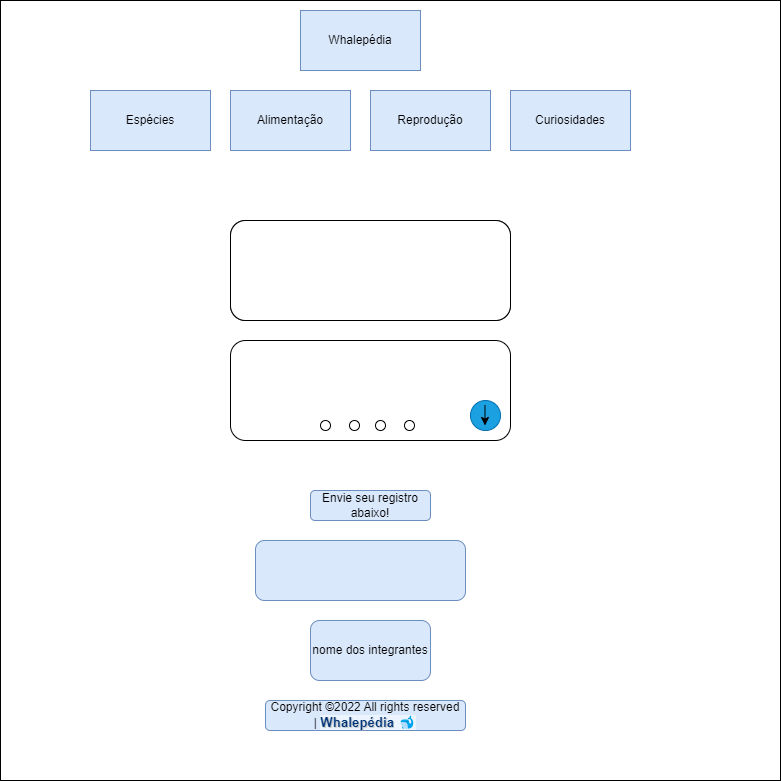

The diagram above was exported from draw.io. Its source (the exported page's mxGraphModel, read from the mxfile embedded in the PNG):
<mxGraphModel dx="880" dy="387" grid="1" gridSize="10" guides="1" tooltips="1" connect="1" arrows="1" fold="1" page="1" pageScale="1" pageWidth="827" pageHeight="1169" math="0" shadow="0">
  <root>
    <mxCell id="WIyWlLk6GJQsqaUBKTNV-0" />
    <mxCell id="WIyWlLk6GJQsqaUBKTNV-1" parent="WIyWlLk6GJQsqaUBKTNV-0" />
    <mxCell id="-6xXaH154fmv8HRmMbiA-64" value="" style="rounded=1;whiteSpace=wrap;html=1;fontColor=#e2f3f8;" vertex="1" parent="WIyWlLk6GJQsqaUBKTNV-1">
      <mxGeometry x="230" y="350" width="280" height="100" as="geometry" />
    </mxCell>
    <mxCell id="-6xXaH154fmv8HRmMbiA-59" value="" style="whiteSpace=wrap;html=1;aspect=fixed;" vertex="1" parent="WIyWlLk6GJQsqaUBKTNV-1">
      <mxGeometry width="780" height="780" as="geometry" />
    </mxCell>
    <mxCell id="-6xXaH154fmv8HRmMbiA-17" value="Whalepédia" style="rounded=0;whiteSpace=wrap;html=1;fillColor=#dae8fc;strokeColor=#6c8ebf;" vertex="1" parent="WIyWlLk6GJQsqaUBKTNV-1">
      <mxGeometry x="300" y="10" width="120" height="60" as="geometry" />
    </mxCell>
    <mxCell id="-6xXaH154fmv8HRmMbiA-18" value="Espécies" style="rounded=0;whiteSpace=wrap;html=1;fillColor=#dae8fc;strokeColor=#6c8ebf;" vertex="1" parent="WIyWlLk6GJQsqaUBKTNV-1">
      <mxGeometry x="90" y="90" width="120" height="60" as="geometry" />
    </mxCell>
    <mxCell id="-6xXaH154fmv8HRmMbiA-19" value="Alimentação" style="rounded=0;whiteSpace=wrap;html=1;fillColor=#dae8fc;strokeColor=#6c8ebf;" vertex="1" parent="WIyWlLk6GJQsqaUBKTNV-1">
      <mxGeometry x="230" y="90" width="120" height="60" as="geometry" />
    </mxCell>
    <mxCell id="-6xXaH154fmv8HRmMbiA-20" value="Reprodução" style="rounded=0;whiteSpace=wrap;html=1;fillColor=#dae8fc;strokeColor=#6c8ebf;" vertex="1" parent="WIyWlLk6GJQsqaUBKTNV-1">
      <mxGeometry x="370" y="90" width="120" height="60" as="geometry" />
    </mxCell>
    <mxCell id="-6xXaH154fmv8HRmMbiA-24" value="Curiosidades" style="rounded=0;whiteSpace=wrap;html=1;fillColor=#dae8fc;strokeColor=#6c8ebf;" vertex="1" parent="WIyWlLk6GJQsqaUBKTNV-1">
      <mxGeometry x="510" y="90" width="120" height="60" as="geometry" />
    </mxCell>
    <mxCell id="-6xXaH154fmv8HRmMbiA-52" value="" style="rounded=1;whiteSpace=wrap;html=1;fillColor=#dae8fc;strokeColor=#6c8ebf;" vertex="1" parent="WIyWlLk6GJQsqaUBKTNV-1">
      <mxGeometry x="255" y="540" width="210" height="60" as="geometry" />
    </mxCell>
    <mxCell id="-6xXaH154fmv8HRmMbiA-53" value="Envie seu registro abaixo!" style="rounded=1;whiteSpace=wrap;html=1;fillColor=#dae8fc;strokeColor=#6c8ebf;" vertex="1" parent="WIyWlLk6GJQsqaUBKTNV-1">
      <mxGeometry x="310" y="490" width="120" height="30" as="geometry" />
    </mxCell>
    <mxCell id="-6xXaH154fmv8HRmMbiA-54" value="nome dos integrantes" style="rounded=1;whiteSpace=wrap;html=1;fillColor=#dae8fc;strokeColor=#6c8ebf;" vertex="1" parent="WIyWlLk6GJQsqaUBKTNV-1">
      <mxGeometry x="310" y="620" width="120" height="60" as="geometry" />
    </mxCell>
    <mxCell id="-6xXaH154fmv8HRmMbiA-55" value="Copyright ©2022 All rights reserved |&amp;nbsp;&lt;strong style=&quot;color: rgb(0, 52, 119); text-shadow: rgba(170, 170, 170, 0.67) 1px 1px 1px; font-family: Urbanist, sans-serif; font-size: 13.3333px; background-color: rgba(240, 248, 255, 0.84);&quot;&gt;Whalepédia&lt;/strong&gt;&lt;span style=&quot;color: rgb(0, 52, 119); font-family: Urbanist, sans-serif; font-size: 13.3333px; background-color: rgba(240, 248, 255, 0.84);&quot;&gt;&amp;nbsp;🐋&lt;/span&gt;" style="rounded=1;whiteSpace=wrap;html=1;fillColor=#dae8fc;strokeColor=#6c8ebf;" vertex="1" parent="WIyWlLk6GJQsqaUBKTNV-1">
      <mxGeometry x="265" y="700" width="200" height="30" as="geometry" />
    </mxCell>
    <mxCell id="-6xXaH154fmv8HRmMbiA-62" value="" style="rounded=1;whiteSpace=wrap;html=1;fontColor=#e2f3f8;" vertex="1" parent="WIyWlLk6GJQsqaUBKTNV-1">
      <mxGeometry x="230" y="220" width="280" height="100" as="geometry" />
    </mxCell>
    <mxCell id="-6xXaH154fmv8HRmMbiA-67" value="" style="rounded=1;whiteSpace=wrap;html=1;fontColor=#e2f3f8;" vertex="1" parent="WIyWlLk6GJQsqaUBKTNV-1">
      <mxGeometry x="230" y="220" width="280" height="100" as="geometry" />
    </mxCell>
    <mxCell id="-6xXaH154fmv8HRmMbiA-68" value="" style="rounded=1;whiteSpace=wrap;html=1;fontColor=#e2f3f8;fillColor=default;glass=0;" vertex="1" parent="WIyWlLk6GJQsqaUBKTNV-1">
      <mxGeometry x="230" y="340" width="280" height="100" as="geometry" />
    </mxCell>
    <mxCell id="-6xXaH154fmv8HRmMbiA-31" value="" style="ellipse;whiteSpace=wrap;html=1;aspect=fixed;fillColor=#1ba1e2;fontColor=#ffffff;strokeColor=#006EAF;" vertex="1" parent="WIyWlLk6GJQsqaUBKTNV-1">
      <mxGeometry x="470" y="400" width="30" height="30" as="geometry" />
    </mxCell>
    <mxCell id="-6xXaH154fmv8HRmMbiA-33" value="" style="endArrow=classic;html=1;rounded=0;" edge="1" parent="WIyWlLk6GJQsqaUBKTNV-1">
      <mxGeometry width="50" height="50" relative="1" as="geometry">
        <mxPoint x="484.5" y="405" as="sourcePoint" />
        <mxPoint x="484.5" y="425" as="targetPoint" />
        <Array as="points" />
      </mxGeometry>
    </mxCell>
    <mxCell id="-6xXaH154fmv8HRmMbiA-44" value="" style="ellipse;whiteSpace=wrap;html=1;aspect=fixed;" vertex="1" parent="WIyWlLk6GJQsqaUBKTNV-1">
      <mxGeometry x="320" y="420" width="10" height="10" as="geometry" />
    </mxCell>
    <mxCell id="-6xXaH154fmv8HRmMbiA-48" value="" style="ellipse;whiteSpace=wrap;html=1;aspect=fixed;" vertex="1" parent="WIyWlLk6GJQsqaUBKTNV-1">
      <mxGeometry x="404" y="420" width="10" height="10" as="geometry" />
    </mxCell>
    <mxCell id="-6xXaH154fmv8HRmMbiA-51" value="" style="ellipse;whiteSpace=wrap;html=1;aspect=fixed;" vertex="1" parent="WIyWlLk6GJQsqaUBKTNV-1">
      <mxGeometry x="349" y="420" width="10" height="10" as="geometry" />
    </mxCell>
    <mxCell id="-6xXaH154fmv8HRmMbiA-38" value="" style="ellipse;whiteSpace=wrap;html=1;aspect=fixed;" vertex="1" parent="WIyWlLk6GJQsqaUBKTNV-1">
      <mxGeometry x="375" y="420" width="10" height="10" as="geometry" />
    </mxCell>
  </root>
</mxGraphModel>